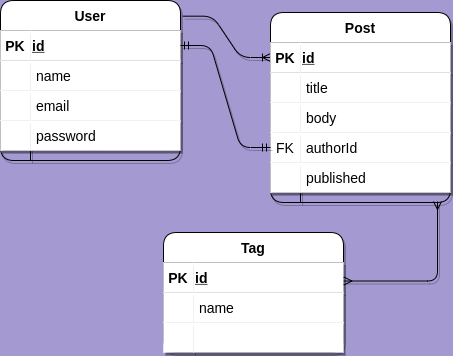

The diagram above was exported from draw.io. Its source (the exported page's mxGraphModel, read from the mxfile embedded in the PNG):
<mxGraphModel dx="758" dy="688" grid="1" gridSize="10" guides="1" tooltips="1" connect="1" arrows="1" fold="1" page="1" pageScale="1" pageWidth="850" pageHeight="1100" background="#A499D1" math="0" shadow="1">
  <root>
    <mxCell id="0" />
    <mxCell id="1" parent="0" />
    <mxCell id="2" value="User" style="shape=table;startSize=30;container=1;collapsible=1;childLayout=tableLayout;fixedRows=1;rowLines=0;fontStyle=1;align=center;resizeLast=1;shadow=1;labelBackgroundColor=none;labelBorderColor=none;spacingLeft=0;fontSize=14;rounded=1;" parent="1" vertex="1">
      <mxGeometry x="340" y="140" width="180" height="160" as="geometry" />
    </mxCell>
    <mxCell id="3" value="" style="shape=partialRectangle;collapsible=0;dropTarget=0;pointerEvents=0;top=0;left=0;bottom=1;right=0;points=[[0,0.5],[1,0.5]];portConstraint=eastwest;shadow=1;labelBackgroundColor=none;labelBorderColor=none;spacingLeft=0;fontSize=14;rounded=1;" parent="2" vertex="1">
      <mxGeometry y="30" width="180" height="30" as="geometry" />
    </mxCell>
    <mxCell id="4" value="PK" style="shape=partialRectangle;connectable=0;top=0;left=0;bottom=0;right=0;fontStyle=1;overflow=hidden;shadow=1;labelBackgroundColor=none;labelBorderColor=none;spacingLeft=0;fontSize=14;rounded=1;" parent="3" vertex="1">
      <mxGeometry width="30" height="30" as="geometry" />
    </mxCell>
    <mxCell id="5" value="id" style="shape=partialRectangle;connectable=0;top=0;left=0;bottom=0;right=0;align=left;spacingLeft=0;fontStyle=5;overflow=hidden;shadow=1;labelBackgroundColor=none;labelBorderColor=none;fontSize=14;rounded=1;" parent="3" vertex="1">
      <mxGeometry x="30" width="150" height="30" as="geometry" />
    </mxCell>
    <mxCell id="6" value="" style="shape=partialRectangle;collapsible=0;dropTarget=0;pointerEvents=0;top=0;left=0;bottom=0;right=0;points=[[0,0.5],[1,0.5]];portConstraint=eastwest;shadow=1;labelBackgroundColor=none;labelBorderColor=none;spacingLeft=0;fontSize=14;rounded=1;" parent="2" vertex="1">
      <mxGeometry y="60" width="180" height="30" as="geometry" />
    </mxCell>
    <mxCell id="7" value="" style="shape=partialRectangle;connectable=0;top=0;left=0;bottom=0;right=0;editable=1;overflow=hidden;shadow=1;labelBackgroundColor=none;labelBorderColor=none;spacingLeft=0;fontSize=14;rounded=1;" parent="6" vertex="1">
      <mxGeometry width="30" height="30" as="geometry" />
    </mxCell>
    <mxCell id="8" value=" name" style="shape=partialRectangle;connectable=0;top=0;left=0;bottom=0;right=0;align=left;spacingLeft=0;overflow=hidden;shadow=1;labelBackgroundColor=none;labelBorderColor=none;fontSize=14;rounded=1;" parent="6" vertex="1">
      <mxGeometry x="30" width="150" height="30" as="geometry" />
    </mxCell>
    <mxCell id="9" value="" style="shape=partialRectangle;collapsible=0;dropTarget=0;pointerEvents=0;top=0;left=0;bottom=0;right=0;points=[[0,0.5],[1,0.5]];portConstraint=eastwest;shadow=1;labelBackgroundColor=none;labelBorderColor=none;spacingLeft=0;fontSize=14;rounded=1;" parent="2" vertex="1">
      <mxGeometry y="90" width="180" height="30" as="geometry" />
    </mxCell>
    <mxCell id="10" value="" style="shape=partialRectangle;connectable=0;top=0;left=0;bottom=0;right=0;editable=1;overflow=hidden;shadow=1;labelBackgroundColor=none;labelBorderColor=none;spacingLeft=0;fontSize=14;rounded=1;" parent="9" vertex="1">
      <mxGeometry width="30" height="30" as="geometry" />
    </mxCell>
    <mxCell id="11" value=" email" style="shape=partialRectangle;connectable=0;top=0;left=0;bottom=0;right=0;align=left;spacingLeft=0;overflow=hidden;shadow=1;labelBackgroundColor=none;labelBorderColor=none;fontSize=14;rounded=1;" parent="9" vertex="1">
      <mxGeometry x="30" width="150" height="30" as="geometry" />
    </mxCell>
    <mxCell id="12" value="" style="shape=partialRectangle;collapsible=0;dropTarget=0;pointerEvents=0;top=0;left=0;bottom=0;right=0;points=[[0,0.5],[1,0.5]];portConstraint=eastwest;shadow=1;labelBackgroundColor=none;labelBorderColor=none;spacingLeft=0;fontSize=14;rounded=1;" parent="2" vertex="1">
      <mxGeometry y="120" width="180" height="30" as="geometry" />
    </mxCell>
    <mxCell id="13" value="" style="shape=partialRectangle;connectable=0;top=0;left=0;bottom=0;right=0;editable=1;overflow=hidden;shadow=1;labelBackgroundColor=none;labelBorderColor=none;spacingLeft=0;fontSize=14;rounded=1;" parent="12" vertex="1">
      <mxGeometry width="30" height="30" as="geometry" />
    </mxCell>
    <mxCell id="14" value=" password" style="shape=partialRectangle;connectable=0;top=0;left=0;bottom=0;right=0;align=left;spacingLeft=0;overflow=hidden;shadow=1;labelBackgroundColor=none;labelBorderColor=none;fontSize=14;rounded=1;" parent="12" vertex="1">
      <mxGeometry x="30" width="150" height="30" as="geometry" />
    </mxCell>
    <mxCell id="15" value="" style="edgeStyle=entityRelationEdgeStyle;fontSize=14;html=1;endArrow=ERoneToMany;exitX=1.013;exitY=0.098;exitDx=0;exitDy=0;exitPerimeter=0;entryX=0;entryY=0.5;entryDx=0;entryDy=0;shadow=1;labelBackgroundColor=none;labelBorderColor=none;spacingLeft=0;" parent="1" source="2" target="17" edge="1">
      <mxGeometry width="100" height="100" relative="1" as="geometry">
        <mxPoint x="530" y="160" as="sourcePoint" />
        <mxPoint x="600" y="190" as="targetPoint" />
      </mxGeometry>
    </mxCell>
    <mxCell id="16" value="Post" style="shape=table;startSize=30;container=1;collapsible=1;childLayout=tableLayout;fixedRows=1;rowLines=0;fontStyle=1;align=center;resizeLast=1;shadow=1;labelBackgroundColor=none;labelBorderColor=none;spacingLeft=0;fontSize=14;rounded=1;" parent="1" vertex="1">
      <mxGeometry x="610" y="152" width="180" height="190" as="geometry" />
    </mxCell>
    <mxCell id="17" value="" style="shape=partialRectangle;collapsible=0;dropTarget=0;pointerEvents=0;top=0;left=0;bottom=1;right=0;points=[[0,0.5],[1,0.5]];portConstraint=eastwest;shadow=1;labelBackgroundColor=none;labelBorderColor=none;spacingLeft=0;fontSize=14;rounded=1;" parent="16" vertex="1">
      <mxGeometry y="30" width="180" height="30" as="geometry" />
    </mxCell>
    <mxCell id="18" value="PK" style="shape=partialRectangle;connectable=0;top=0;left=0;bottom=0;right=0;fontStyle=1;overflow=hidden;shadow=1;labelBackgroundColor=none;labelBorderColor=none;spacingLeft=0;fontSize=14;rounded=1;" parent="17" vertex="1">
      <mxGeometry width="30" height="30" as="geometry" />
    </mxCell>
    <mxCell id="19" value="id" style="shape=partialRectangle;connectable=0;top=0;left=0;bottom=0;right=0;align=left;spacingLeft=0;fontStyle=5;overflow=hidden;shadow=1;labelBackgroundColor=none;labelBorderColor=none;fontSize=14;rounded=1;" parent="17" vertex="1">
      <mxGeometry x="30" width="150" height="30" as="geometry" />
    </mxCell>
    <mxCell id="20" value="" style="shape=partialRectangle;collapsible=0;dropTarget=0;pointerEvents=0;top=0;left=0;bottom=0;right=0;points=[[0,0.5],[1,0.5]];portConstraint=eastwest;shadow=1;labelBackgroundColor=none;labelBorderColor=none;spacingLeft=0;fontSize=14;rounded=1;" parent="16" vertex="1">
      <mxGeometry y="60" width="180" height="30" as="geometry" />
    </mxCell>
    <mxCell id="21" value="" style="shape=partialRectangle;connectable=0;top=0;left=0;bottom=0;right=0;editable=1;overflow=hidden;shadow=1;labelBackgroundColor=none;labelBorderColor=none;spacingLeft=0;fontSize=14;rounded=1;" parent="20" vertex="1">
      <mxGeometry width="30" height="30" as="geometry" />
    </mxCell>
    <mxCell id="22" value=" title" style="shape=partialRectangle;connectable=0;top=0;left=0;bottom=0;right=0;align=left;spacingLeft=0;overflow=hidden;shadow=1;labelBackgroundColor=none;labelBorderColor=none;fontSize=14;rounded=1;" parent="20" vertex="1">
      <mxGeometry x="30" width="150" height="30" as="geometry" />
    </mxCell>
    <mxCell id="23" value="" style="shape=partialRectangle;collapsible=0;dropTarget=0;pointerEvents=0;top=0;left=0;bottom=0;right=0;points=[[0,0.5],[1,0.5]];portConstraint=eastwest;shadow=1;labelBackgroundColor=none;labelBorderColor=none;spacingLeft=0;fontSize=14;rounded=1;" parent="16" vertex="1">
      <mxGeometry y="90" width="180" height="30" as="geometry" />
    </mxCell>
    <mxCell id="24" value="" style="shape=partialRectangle;connectable=0;top=0;left=0;bottom=0;right=0;editable=1;overflow=hidden;shadow=1;labelBackgroundColor=none;labelBorderColor=none;spacingLeft=0;fontSize=14;rounded=1;" parent="23" vertex="1">
      <mxGeometry width="30" height="30" as="geometry" />
    </mxCell>
    <mxCell id="25" value=" body" style="shape=partialRectangle;connectable=0;top=0;left=0;bottom=0;right=0;align=left;spacingLeft=0;overflow=hidden;shadow=1;labelBackgroundColor=none;labelBorderColor=none;fontSize=14;rounded=1;" parent="23" vertex="1">
      <mxGeometry x="30" width="150" height="30" as="geometry" />
    </mxCell>
    <mxCell id="33" value="" style="shape=partialRectangle;collapsible=0;dropTarget=0;pointerEvents=0;top=0;left=0;bottom=0;right=0;points=[[0,0.5],[1,0.5]];portConstraint=eastwest;shadow=1;labelBackgroundColor=none;labelBorderColor=none;spacingLeft=0;fontSize=14;rounded=1;" parent="16" vertex="1">
      <mxGeometry y="120" width="180" height="30" as="geometry" />
    </mxCell>
    <mxCell id="34" value="FK" style="shape=partialRectangle;connectable=0;top=0;left=0;bottom=0;right=0;editable=1;overflow=hidden;shadow=1;labelBackgroundColor=none;labelBorderColor=none;spacingLeft=0;fontSize=14;rounded=1;" parent="33" vertex="1">
      <mxGeometry width="30" height="30" as="geometry" />
    </mxCell>
    <mxCell id="35" value=" authorId" style="shape=partialRectangle;connectable=0;top=0;left=0;bottom=0;right=0;align=left;spacingLeft=0;overflow=hidden;shadow=1;labelBackgroundColor=none;labelBorderColor=none;fontSize=14;rounded=1;" parent="33" vertex="1">
      <mxGeometry x="30" width="150" height="30" as="geometry" />
    </mxCell>
    <mxCell id="26" value="" style="shape=partialRectangle;collapsible=0;dropTarget=0;pointerEvents=0;top=0;left=0;bottom=0;right=0;points=[[0,0.5],[1,0.5]];portConstraint=eastwest;shadow=1;labelBackgroundColor=none;labelBorderColor=none;spacingLeft=0;fontSize=14;rounded=1;" parent="16" vertex="1">
      <mxGeometry y="150" width="180" height="30" as="geometry" />
    </mxCell>
    <mxCell id="27" value="" style="shape=partialRectangle;connectable=0;top=0;left=0;bottom=0;right=0;editable=1;overflow=hidden;shadow=1;labelBackgroundColor=none;labelBorderColor=none;spacingLeft=0;fontSize=14;rounded=1;" parent="26" vertex="1">
      <mxGeometry width="30" height="30" as="geometry" />
    </mxCell>
    <mxCell id="28" value=" published" style="shape=partialRectangle;connectable=0;top=0;left=0;bottom=0;right=0;align=left;spacingLeft=0;overflow=hidden;shadow=1;labelBackgroundColor=none;labelBorderColor=none;fontSize=14;rounded=1;" parent="26" vertex="1">
      <mxGeometry x="30" width="150" height="30" as="geometry" />
    </mxCell>
    <mxCell id="38" value="" style="edgeStyle=entityRelationEdgeStyle;fontSize=14;html=1;endArrow=ERmandOne;startArrow=ERmandOne;entryX=0;entryY=0.5;entryDx=0;entryDy=0;shadow=1;labelBackgroundColor=none;labelBorderColor=none;spacingLeft=0;" parent="1" source="3" target="33" edge="1">
      <mxGeometry width="100" height="100" relative="1" as="geometry">
        <mxPoint x="520" y="310" as="sourcePoint" />
        <mxPoint x="620" y="210" as="targetPoint" />
      </mxGeometry>
    </mxCell>
    <mxCell id="39" value="Tag" style="shape=table;startSize=30;container=1;collapsible=1;childLayout=tableLayout;fixedRows=1;rowLines=0;fontStyle=1;align=center;resizeLast=1;shadow=1;labelBackgroundColor=none;labelBorderColor=none;spacingLeft=0;fontSize=14;rounded=1;" parent="1" vertex="1">
      <mxGeometry x="503" y="372" width="180" height="120" as="geometry" />
    </mxCell>
    <mxCell id="40" value="" style="shape=partialRectangle;collapsible=0;dropTarget=0;pointerEvents=0;top=0;left=0;bottom=1;right=0;points=[[0,0.5],[1,0.5]];portConstraint=eastwest;shadow=1;labelBackgroundColor=none;labelBorderColor=none;spacingLeft=0;fontSize=14;rounded=1;" parent="39" vertex="1">
      <mxGeometry y="30" width="180" height="30" as="geometry" />
    </mxCell>
    <mxCell id="41" value="PK" style="shape=partialRectangle;connectable=0;top=0;left=0;bottom=0;right=0;fontStyle=1;overflow=hidden;shadow=1;labelBackgroundColor=none;labelBorderColor=none;spacingLeft=0;fontSize=14;rounded=1;" parent="40" vertex="1">
      <mxGeometry width="30" height="30" as="geometry" />
    </mxCell>
    <mxCell id="42" value="id" style="shape=partialRectangle;connectable=0;top=0;left=0;bottom=0;right=0;align=left;spacingLeft=0;fontStyle=5;overflow=hidden;shadow=1;labelBackgroundColor=none;labelBorderColor=none;fontSize=14;rounded=1;" parent="40" vertex="1">
      <mxGeometry x="30" width="150" height="30" as="geometry" />
    </mxCell>
    <mxCell id="43" value="" style="shape=partialRectangle;collapsible=0;dropTarget=0;pointerEvents=0;top=0;left=0;bottom=0;right=0;points=[[0,0.5],[1,0.5]];portConstraint=eastwest;shadow=1;labelBackgroundColor=none;labelBorderColor=none;spacingLeft=0;fontSize=14;rounded=1;" parent="39" vertex="1">
      <mxGeometry y="60" width="180" height="30" as="geometry" />
    </mxCell>
    <mxCell id="44" value="" style="shape=partialRectangle;connectable=0;top=0;left=0;bottom=0;right=0;editable=1;overflow=hidden;shadow=1;labelBackgroundColor=none;labelBorderColor=none;spacingLeft=0;fontSize=14;rounded=1;" parent="43" vertex="1">
      <mxGeometry width="30" height="30" as="geometry" />
    </mxCell>
    <mxCell id="45" value=" name" style="shape=partialRectangle;connectable=0;top=0;left=0;bottom=0;right=0;align=left;spacingLeft=0;overflow=hidden;shadow=1;labelBackgroundColor=none;labelBorderColor=none;fontSize=14;rounded=1;" parent="43" vertex="1">
      <mxGeometry x="30" width="150" height="30" as="geometry" />
    </mxCell>
    <mxCell id="46" value="" style="shape=partialRectangle;collapsible=0;dropTarget=0;pointerEvents=0;top=0;left=0;bottom=0;right=0;points=[[0,0.5],[1,0.5]];portConstraint=eastwest;shadow=1;labelBackgroundColor=none;labelBorderColor=none;spacingLeft=0;fontSize=14;rounded=1;" parent="39" vertex="1">
      <mxGeometry y="90" width="180" height="30" as="geometry" />
    </mxCell>
    <mxCell id="47" value="" style="shape=partialRectangle;connectable=0;top=0;left=0;bottom=0;right=0;editable=1;overflow=hidden;shadow=1;labelBackgroundColor=none;labelBorderColor=none;spacingLeft=0;fontSize=14;rounded=1;" parent="46" vertex="1">
      <mxGeometry width="30" height="30" as="geometry" />
    </mxCell>
    <mxCell id="48" value="" style="shape=partialRectangle;connectable=0;top=0;left=0;bottom=0;right=0;align=left;spacingLeft=0;overflow=hidden;shadow=1;labelBackgroundColor=none;labelBorderColor=none;fontSize=14;rounded=1;" parent="46" vertex="1">
      <mxGeometry x="30" width="150" height="30" as="geometry" />
    </mxCell>
    <mxCell id="55" value="" style="edgeStyle=orthogonalEdgeStyle;fontSize=14;html=1;endArrow=ERmany;startArrow=ERmany;exitX=1.002;exitY=0.817;exitDx=0;exitDy=0;exitPerimeter=0;shadow=1;labelBackgroundColor=none;labelBorderColor=none;spacingLeft=0;" parent="1" edge="1">
      <mxGeometry width="100" height="100" relative="1" as="geometry">
        <mxPoint x="683.3600000000001" y="420.51" as="sourcePoint" />
        <mxPoint x="777" y="341" as="targetPoint" />
      </mxGeometry>
    </mxCell>
  </root>
</mxGraphModel>